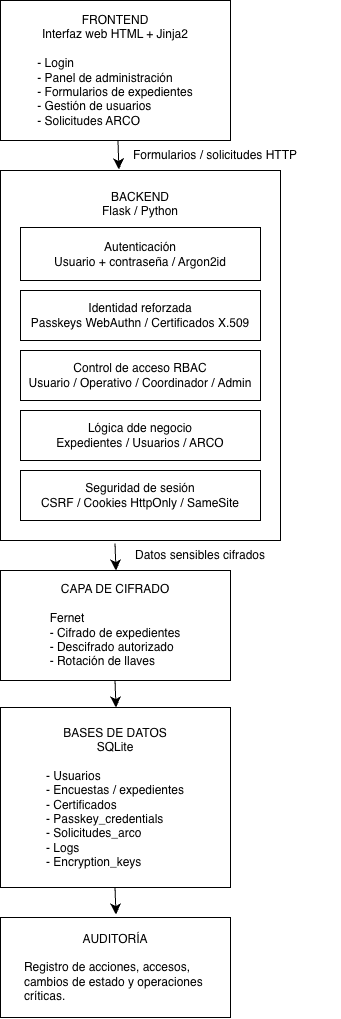

The diagram above was exported from draw.io. Its source (the exported page's mxGraphModel, read from the mxfile embedded in the PNG):
<mxGraphModel dx="1437" dy="1071" grid="1" gridSize="10" guides="1" tooltips="1" connect="1" arrows="1" fold="1" page="1" pageScale="1" pageWidth="850" pageHeight="1100" math="0" shadow="0">
  <root>
    <mxCell id="0" />
    <mxCell id="1" parent="0" />
    <mxCell id="7U1fy1o78TNh_LgUoD3E-7" parent="1" style="rounded=0;whiteSpace=wrap;html=1;" value="BACKEND&lt;div&gt;Flask / Python&lt;/div&gt;&lt;div&gt;&lt;br&gt;&lt;/div&gt;&lt;div&gt;&lt;br&gt;&lt;/div&gt;&lt;div&gt;&lt;br&gt;&lt;/div&gt;&lt;div&gt;&lt;br&gt;&lt;/div&gt;&lt;div&gt;&lt;br&gt;&lt;/div&gt;&lt;div&gt;&lt;br&gt;&lt;/div&gt;&lt;div&gt;&lt;br&gt;&lt;/div&gt;&lt;div&gt;&lt;br&gt;&lt;/div&gt;&lt;div&gt;&lt;br&gt;&lt;/div&gt;&lt;div&gt;&lt;br&gt;&lt;/div&gt;&lt;div&gt;&lt;br&gt;&lt;/div&gt;&lt;div&gt;&lt;br&gt;&lt;/div&gt;&lt;div&gt;&lt;br&gt;&lt;/div&gt;&lt;div&gt;&lt;br&gt;&lt;/div&gt;&lt;div&gt;&lt;br&gt;&lt;/div&gt;&lt;div&gt;&lt;br&gt;&lt;/div&gt;&lt;div&gt;&lt;br&gt;&lt;/div&gt;&lt;div&gt;&lt;br&gt;&lt;/div&gt;&lt;div&gt;&lt;br&gt;&lt;/div&gt;&lt;div&gt;&lt;br&gt;&lt;/div&gt;&lt;div&gt;&lt;br&gt;&lt;/div&gt;" vertex="1">
      <mxGeometry height="370" width="280" x="130" y="213" as="geometry" />
    </mxCell>
    <mxCell id="7U1fy1o78TNh_LgUoD3E-16" edge="1" parent="1" source="7U1fy1o78TNh_LgUoD3E-1" style="edgeStyle=none;curved=1;rounded=0;orthogonalLoop=1;jettySize=auto;html=1;fontSize=12;startSize=8;endSize=8;entryX=0.423;entryY=-0.003;entryDx=0;entryDy=0;entryPerimeter=0;" target="7U1fy1o78TNh_LgUoD3E-7" value="">
      <mxGeometry relative="1" as="geometry" />
    </mxCell>
    <mxCell id="7U1fy1o78TNh_LgUoD3E-1" parent="1" style="rounded=0;whiteSpace=wrap;html=1;" value="FRONTEND&lt;div&gt;Interfaz web HTML + Jinja2&lt;/div&gt;&lt;div style=&quot;text-align: left;&quot;&gt;&lt;br&gt;&lt;/div&gt;&lt;div style=&quot;text-align: left;&quot;&gt;- Login&lt;/div&gt;&lt;div style=&quot;text-align: left;&quot;&gt;- Panel de administración&lt;/div&gt;&lt;div style=&quot;text-align: left;&quot;&gt;- Formularios de expedientes&lt;/div&gt;&lt;div style=&quot;text-align: left;&quot;&gt;- Gestión de usuarios&lt;/div&gt;&lt;div style=&quot;text-align: left;&quot;&gt;- Solicitudes ARCO&lt;/div&gt;" vertex="1">
      <mxGeometry height="140" width="230" x="130" y="43" as="geometry" />
    </mxCell>
    <mxCell id="7U1fy1o78TNh_LgUoD3E-2" parent="1" style="rounded=0;whiteSpace=wrap;html=1;align=center;" value="&lt;div style=&quot;&quot;&gt;&lt;span style=&quot;background-color: transparent; color: light-dark(rgb(0, 0, 0), rgb(255, 255, 255));&quot;&gt;Autenticación&lt;/span&gt;&lt;/div&gt;&lt;div style=&quot;&quot;&gt;Usuario + contraseña / Argon2id&lt;/div&gt;" vertex="1">
      <mxGeometry height="53" width="240" x="150" y="270" as="geometry" />
    </mxCell>
    <mxCell id="7U1fy1o78TNh_LgUoD3E-3" parent="1" style="rounded=0;whiteSpace=wrap;html=1;align=center;" value="&lt;div style=&quot;&quot;&gt;&lt;span style=&quot;background-color: transparent; color: light-dark(rgb(0, 0, 0), rgb(255, 255, 255));&quot;&gt;Identidad reforzada&lt;/span&gt;&lt;/div&gt;&lt;div style=&quot;&quot;&gt;Passkeys WebAuthn / Certificados X.509&lt;/div&gt;" vertex="1">
      <mxGeometry height="50" width="240" x="150" y="333" as="geometry" />
    </mxCell>
    <mxCell id="7U1fy1o78TNh_LgUoD3E-4" parent="1" style="rounded=0;whiteSpace=wrap;html=1;align=center;" value="&lt;div style=&quot;&quot;&gt;&lt;span style=&quot;background-color: transparent; color: light-dark(rgb(0, 0, 0), rgb(255, 255, 255));&quot;&gt;Control de acceso RBAC&lt;/span&gt;&lt;/div&gt;&lt;div style=&quot;&quot;&gt;Usuario / Operativo / Coordinador / Admin&lt;/div&gt;" vertex="1">
      <mxGeometry height="50" width="240" x="150" y="393" as="geometry" />
    </mxCell>
    <mxCell id="7U1fy1o78TNh_LgUoD3E-5" parent="1" style="rounded=0;whiteSpace=wrap;html=1;align=center;" value="&lt;div style=&quot;&quot;&gt;&lt;span style=&quot;background-color: transparent; color: light-dark(rgb(0, 0, 0), rgb(255, 255, 255));&quot;&gt;Lógica dde negocio&lt;/span&gt;&lt;/div&gt;&lt;div style=&quot;&quot;&gt;&lt;span style=&quot;background-color: transparent; color: light-dark(rgb(0, 0, 0), rgb(255, 255, 255));&quot;&gt;Expedientes / Usuarios / ARCO&lt;/span&gt;&lt;/div&gt;" vertex="1">
      <mxGeometry height="50" width="240" x="150" y="453" as="geometry" />
    </mxCell>
    <mxCell id="7U1fy1o78TNh_LgUoD3E-6" parent="1" style="rounded=0;whiteSpace=wrap;html=1;align=center;" value="&lt;div style=&quot;&quot;&gt;&lt;span style=&quot;background-color: transparent; color: light-dark(rgb(0, 0, 0), rgb(255, 255, 255));&quot;&gt;Seguridad de sesión&lt;/span&gt;&lt;/div&gt;&lt;div style=&quot;&quot;&gt;&lt;span style=&quot;background-color: transparent; color: light-dark(rgb(0, 0, 0), rgb(255, 255, 255));&quot;&gt;CSRF / Cookies HttpOnly / SameSite&lt;/span&gt;&lt;/div&gt;" vertex="1">
      <mxGeometry height="50" width="240" x="150" y="513" as="geometry" />
    </mxCell>
    <mxCell id="7U1fy1o78TNh_LgUoD3E-8" parent="1" style="rounded=0;whiteSpace=wrap;html=1;" value="CAPA DE CIFRADO&lt;div&gt;&lt;br&gt;&lt;/div&gt;&lt;div style=&quot;text-align: left;&quot;&gt;Fernet&lt;/div&gt;&lt;div style=&quot;text-align: left;&quot;&gt;- Cifrado de expedientes&lt;/div&gt;&lt;div style=&quot;text-align: left;&quot;&gt;- Descifrado autorizado&lt;/div&gt;&lt;div style=&quot;text-align: left;&quot;&gt;- Rotación de llaves&lt;/div&gt;" vertex="1">
      <mxGeometry height="110" width="230" x="130" y="613" as="geometry" />
    </mxCell>
    <mxCell id="7U1fy1o78TNh_LgUoD3E-9" parent="1" style="rounded=0;whiteSpace=wrap;html=1;" value="&lt;div&gt;BASES DE DATOS&lt;/div&gt;&lt;div&gt;SQLite&lt;/div&gt;&lt;div&gt;&lt;br&gt;&lt;/div&gt;&lt;div style=&quot;text-align: left;&quot;&gt;- Usuarios&lt;/div&gt;&lt;div style=&quot;text-align: left;&quot;&gt;- Encuestas / expedientes&lt;/div&gt;&lt;div style=&quot;text-align: left;&quot;&gt;- Certificados&lt;/div&gt;&lt;div style=&quot;text-align: left;&quot;&gt;- Passkey_credentials&lt;/div&gt;&lt;div style=&quot;text-align: left;&quot;&gt;- Solicitudes_arco&lt;/div&gt;&lt;div style=&quot;text-align: left;&quot;&gt;- Logs&lt;/div&gt;&lt;div style=&quot;text-align: left;&quot;&gt;- Encryption_keys&lt;/div&gt;" vertex="1">
      <mxGeometry height="180" width="230" x="130" y="750" as="geometry" />
    </mxCell>
    <mxCell id="7U1fy1o78TNh_LgUoD3E-10" parent="1" style="rounded=0;whiteSpace=wrap;html=1;" value="&lt;div&gt;AUDITORÍA&lt;/div&gt;&lt;div&gt;&lt;br&gt;&lt;/div&gt;&lt;div style=&quot;text-align: left;&quot;&gt;Registro de acciones, accesos,&amp;nbsp;&lt;/div&gt;&lt;div style=&quot;text-align: left;&quot;&gt;cambios de estado y operaciones&amp;nbsp;&lt;/div&gt;&lt;div style=&quot;text-align: left;&quot;&gt;críticas.&lt;/div&gt;" vertex="1">
      <mxGeometry height="100" width="230" x="130" y="960" as="geometry" />
    </mxCell>
    <mxCell id="7U1fy1o78TNh_LgUoD3E-12" edge="1" parent="1" style="endArrow=classic;html=1;rounded=0;fontSize=12;startSize=8;endSize=8;curved=1;exitX=0.5;exitY=1;exitDx=0;exitDy=0;" value="">
      <mxGeometry height="50" relative="1" width="50" as="geometry">
        <mxPoint x="244.5" y="586" as="sourcePoint" />
        <mxPoint x="245.5" y="613" as="targetPoint" />
      </mxGeometry>
    </mxCell>
    <mxCell id="7U1fy1o78TNh_LgUoD3E-13" edge="1" parent="1" style="endArrow=classic;html=1;rounded=0;fontSize=12;startSize=8;endSize=8;curved=1;exitX=0.5;exitY=1;exitDx=0;exitDy=0;" value="">
      <mxGeometry height="50" relative="1" width="50" as="geometry">
        <mxPoint x="244.5" y="723" as="sourcePoint" />
        <mxPoint x="245.5" y="750" as="targetPoint" />
      </mxGeometry>
    </mxCell>
    <mxCell id="7U1fy1o78TNh_LgUoD3E-17" edge="1" parent="1" style="endArrow=classic;html=1;rounded=0;fontSize=12;startSize=8;endSize=8;curved=1;exitX=0.5;exitY=1;exitDx=0;exitDy=0;" value="">
      <mxGeometry height="50" relative="1" width="50" as="geometry">
        <mxPoint x="244.5" y="930" as="sourcePoint" />
        <mxPoint x="245.5" y="957" as="targetPoint" />
      </mxGeometry>
    </mxCell>
    <mxCell id="7U1fy1o78TNh_LgUoD3E-19" parent="1" style="text;html=1;whiteSpace=wrap;strokeColor=none;fillColor=none;align=center;verticalAlign=middle;rounded=0;fontSize=12;" value="Formularios / solicitudes HTTP" vertex="1">
      <mxGeometry height="30" width="250" x="220" y="183" as="geometry" />
    </mxCell>
    <mxCell id="7U1fy1o78TNh_LgUoD3E-20" parent="1" style="text;html=1;whiteSpace=wrap;strokeColor=none;fillColor=none;align=center;verticalAlign=middle;rounded=0;fontSize=12;" value="Datos sensibles cifrados" vertex="1">
      <mxGeometry height="30" width="220" x="220" y="583" as="geometry" />
    </mxCell>
  </root>
</mxGraphModel>